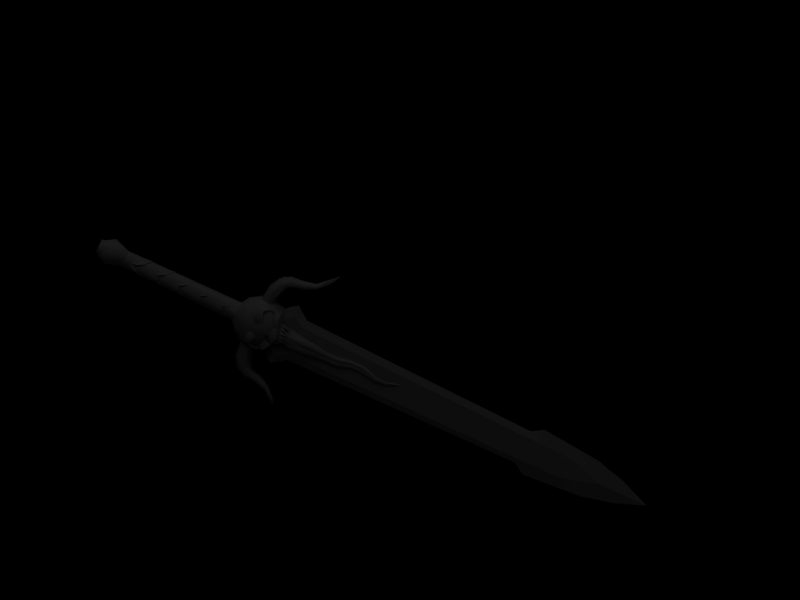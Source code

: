 # Source: skull_sword.blend  (saved by Blender 2.49.2; exported with 4.5.12 LTS)
import bpy
from mathutils import Matrix  # noqa: F401  (used for matrix-valued properties, if any)

bpy.ops.wm.read_factory_settings(use_empty=True)
scene = bpy.context.scene
scene.name = '7'

# ---- collections
col_collection_1 = bpy.data.collections.new('Collection 1'); scene.collection.children.link(col_collection_1)

# ---- materials (node trees are filled in below, after node groups)
mat_material = bpy.data.materials.new('Material')
mat_material.alpha_threshold = 0.0
mat_material.diffuse_color = (0.33, 0.33, 0.33, 1.0)
mat_material.roughness = 0.5
mat_material.specular_intensity = 1.0
mat_material.line_color = (0.0, 0.0, 0.0, 1.0)
mat_steel = bpy.data.materials.new('Steel')
mat_steel.alpha_threshold = 0.0
mat_steel.diffuse_color = (0.329, 0.3295, 0.3295, 1.0)
mat_steel.roughness = 0.5
mat_steel.specular_intensity = 1.0
mat_steel.line_color = (0.0, 0.0, 0.0, 1.0)

# ---- material node trees

# ---- world
world_world = bpy.data.worlds.new('World'); scene.world = world_world
world_world.color = (0.0, 0.0, 0.0)
world_world.use_sun_shadow = False
world_world.sun_shadow_jitter_overblur = 0.0
world_world.cycles.sampling_method = 'MANUAL'
world_world.cycles.sample_map_resolution = 256

# ---- cameras
cam_camera_001 = bpy.data.cameras.new('Camera.001')
cam_camera_001.type = 'ORTHO'
cam_camera_001.passepartout_alpha = 0.2
cam_camera_001.clip_end = 100.0
cam_camera_001.lens = 35.0
cam_camera_001.ortho_scale = 2.0
cam_camera_001.show_passepartout = False
cam_camera_001.show_safe_areas = True
cam_camera_001.dof.focus_distance = 0.0
cam_camera_001.dof.aperture_fstop = 128.0

# ---- lights
light_lamp_001 = bpy.data.lights.new('Lamp.001', 'SUN')
light_lamp_001.transmission_factor = 0.0
light_lamp_001.angle = 1.571
light_lamp_001.energy = 1.0
light_lamp_001.shadow_buffer_clip_start = 0.5
light_lamp_001.shadow_soft_size = 1.0
light_lamp_001.shadow_cascade_max_distance = 1000.0
light_lamp_001.cycles.use_multiple_importance_sampling = False

# ---- meshes
me_cube_001 = bpy.data.meshes.new('Cube.001')
me_cube_001.from_pydata([(0.04888, -3.742e-08, -0.2237), (-0.04888, -3.229e-08, -0.2237), (0.06129, -4.623e-08, 0.4009), (-0.06129, -3.669e-08, 0.4009), (0.03226, -0.006967, -0.2526), (0.03226, 0.006967, -0.2526), (-0.03226, 0.006967, -0.2526), (-0.03226, -0.006967, -0.2526), (0.04067, 0.006967, 0.4009), (0.04067, -0.006967, 0.4009), (-0.04067, -0.006967, 0.4009), (-0.04067, 0.006967, 0.4009), (0.08979, -4.623e-08, 0.4362), (0.05959, 0.006967, 0.4362), (0.05959, -0.006967, 0.4362), (-0.08979, -3.669e-08, 0.4362), (-0.05959, -0.006967, 0.4362), (-0.05959, 0.006967, 0.4362), (0.0624, -4.619e-08, 0.4666), (0.04041, 0.006967, 0.4537), (0.04041, -0.006967, 0.4537), (-0.0624, -3.62e-08, 0.4666), (-0.04041, -0.006967, 0.4537), (-0.04041, 0.006967, 0.4537), (0.06947, -3.742e-08, -0.2537), (-0.06947, -3.229e-08, -0.2537), (0.02958, -0.006388, -0.3226), (-0.02959, -0.006388, -0.3226), (0.02958, 0.006388, -0.3226), (-0.02959, 0.006388, -0.3226), (-0.05496, -3.263e-08, -0.4135), (0.05496, -3.734e-08, -0.4135), (-4.47e-08, -0.006388, -0.4283), (-4.284e-08, 0.006388, -0.4283), (-4.843e-08, -3.263e-08, -0.5652), (0.02251, -0.006967, 0.4124), (-0.02251, -0.006967, 0.4124), (0.02251, 0.006967, 0.4124), (-0.02251, 0.006967, 0.4124), (0.02876, -0.006967, 0.4537), (-0.02876, -0.006967, 0.4537), (0.02876, 0.006967, 0.4537), (-0.02876, 0.006967, 0.4537), (-3.166e-08, -0.006967, 0.2968), (-3.166e-08, 0.006967, 0.2968), (-5.402e-08, -0.03344, 0.4537), (-5.232e-08, -0.03344, 0.4124), (-1.304e-08, 0.03344, 0.4537), (-7.283e-09, 0.03344, 0.4124), (0.0408, -0.03764, 0.4867), (-0.0408, -0.03764, 0.4867), (0.0408, 0.03764, 0.4867), (-0.0408, 0.03764, 0.4867), (-5.679e-08, -0.04745, 0.4867), (-1.022e-08, 0.04745, 0.4867), (0.03755, -0.03247, 0.5438), (-5.482e-08, -0.04093, 0.5438), (-0.03755, -0.03247, 0.5438), (0.03755, 0.03247, 0.5438), (-1.197e-08, 0.04093, 0.5438), (-0.03755, 0.03247, 0.5438), (-0.06944, -3.607e-08, 0.5271), (0.06944, -4.61e-08, 0.5271), (0.01687, -0.01842, 0.5724), (-0.01687, -0.01842, 0.5724), (0.01687, 0.01842, 0.5724), (-0.01687, 0.01842, 0.5724), (-0.02877, -3.839e-08, 0.5685), (0.02877, -4.408e-08, 0.5685), (-0.01418, 0.01548, 0.878), (-0.02418, -3.885e-08, 0.878), (-0.01418, -0.01548, 0.878), (0.01418, 0.01548, 0.878), (0.02418, -4.363e-08, 0.878), (0.01418, -0.01548, 0.878), (-0.03946, -3.741e-08, 0.9189), (-0.02314, 0.02527, 0.9189), (-0.02314, -0.02527, 0.9189), (0.02314, 0.02527, 0.9189), (0.03946, -4.521e-08, 0.9189), (0.02314, -0.02527, 0.9189), (-0.01072, 0.01171, 0.951), (-0.01828, -3.932e-08, 0.951), (-0.01072, -0.01171, 0.951), (0.01072, 0.01171, 0.951), (0.01828, -4.294e-08, 0.951), (0.01072, -0.01171, 0.951), (0.06963, -4.677e-08, 0.4915), (-0.06963, -3.562e-08, 0.4915), (0.06963, 0.01714, 0.5089), (-0.06963, 0.01714, 0.5089), (0.06963, -0.01714, 0.5089), (-0.06963, -0.01714, 0.5089), (0.1199, -4.66e-08, 0.4766), (0.1321, 0.01714, 0.4889), (-0.1199, -3.545e-08, 0.4766), (-0.1321, 0.01714, 0.4889), (0.1321, -0.01714, 0.4889), (-0.1321, -0.01714, 0.4889), (0.1448, -4.627e-08, 0.502), (-0.1448, -3.625e-08, 0.502), (0.1586, 0.006855, 0.4156), (0.1527, -4.653e-08, 0.4107), (-0.1527, -3.554e-08, 0.4107), (-0.1586, 0.006855, 0.4156), (0.1586, -0.006855, 0.4156), (-0.1586, -0.006855, 0.4156), (0.1647, -4.641e-08, 0.4208), (-0.1647, -3.586e-08, 0.4208), (-0.2144, -3.551e-08, 0.374), (0.2144, -4.657e-08, 0.374)], [], [(0, 5, 8, 2), (4, 0, 2, 9), (10, 3, 1, 7), (6, 1, 3, 11), (2, 8, 13, 12), (9, 2, 12, 14), (3, 10, 16, 15), (11, 3, 15, 17), (12, 13, 19, 18), (14, 12, 18, 20), (15, 16, 22, 21), (17, 15, 21, 23), (1, 25, 7), (0, 4, 24), (0, 24, 5), (1, 6, 25), (4, 7, 27, 26), (6, 5, 28, 29), (7, 25, 30, 27), (24, 4, 26, 31), (5, 24, 31, 28), (25, 6, 29, 30), (26, 27, 32), (29, 28, 33), (27, 30, 34, 32), (31, 26, 32, 34), (28, 31, 34, 33), (30, 29, 33, 34), (16, 36, 40, 22), (35, 14, 20, 39), (13, 37, 41, 19), (38, 17, 23, 42), (43, 7, 4), (9, 43, 4), (43, 10, 7), (44, 5, 6), (11, 44, 6), (44, 8, 5), (39, 45, 46, 35), (45, 40, 36, 46), (37, 48, 47, 41), (48, 38, 42, 47), (37, 44, 48), (38, 48, 44), (35, 46, 43), (36, 43, 46), (16, 10, 43, 36), (14, 35, 43, 9), (13, 8, 44, 37), (17, 38, 44, 11), (39, 20, 18, 49), (22, 40, 50, 21), (19, 41, 51, 18), (42, 23, 21, 52), (45, 39, 49, 53), (40, 45, 53, 50), (41, 47, 54, 51), (47, 42, 52, 54), (53, 49, 55, 56), (50, 53, 56, 57), (51, 54, 59, 58), (54, 52, 60, 59), (60, 61, 67, 66), (61, 57, 64, 67), (62, 58, 65, 68), (55, 62, 68, 63), (56, 63, 64), (56, 64, 57), (55, 63, 56), (59, 66, 65), (58, 59, 65), (59, 60, 66), (66, 67, 70, 69), (67, 64, 71, 70), (68, 65, 72, 73), (63, 68, 73, 74), (64, 63, 74, 71), (65, 66, 69, 72), (69, 70, 75, 76), (70, 71, 77, 75), (73, 72, 78, 79), (74, 73, 79, 80), (71, 74, 80, 77), (72, 69, 76, 78), (76, 75, 82, 81), (75, 77, 83, 82), (79, 78, 84, 85), (80, 79, 85, 86), (77, 80, 86, 83), (78, 76, 81, 84), (82, 83, 86, 85), (81, 82, 85, 84), (18, 87, 91, 49), (18, 51, 89, 87), (49, 91, 62, 55), (51, 58, 62, 89), (21, 50, 92, 88), (50, 57, 61, 92), (21, 88, 90, 52), (52, 90, 61, 60), (87, 89, 94, 93), (90, 88, 95, 96), (91, 87, 93, 97), (88, 92, 98, 95), (62, 91, 97, 99), (89, 62, 99, 94), (92, 61, 100, 98), (61, 90, 96, 100), (93, 94, 101, 102), (96, 95, 103, 104), (97, 93, 102, 105), (95, 98, 106, 103), (99, 97, 105, 107), (94, 99, 107, 101), (98, 100, 108, 106), (100, 96, 104, 108), (102, 101, 110), (104, 103, 109), (105, 102, 110), (103, 106, 109), (107, 105, 110), (101, 107, 110), (106, 108, 109), (108, 104, 109)])
me_cube_001.polygons.foreach_set('use_smooth', [True] * 124)
_k = set([(0, 2), (0, 24), (1, 3), (1, 25), (2, 12), (3, 15), (4, 9), (4, 24), (4, 26), (5, 8), (5, 24), (5, 28), (6, 11), (6, 25), (6, 29), (7, 10), (7, 25), (7, 27), (8, 13), (9, 14), (10, 16), (11, 17), (12, 13), (12, 14), (12, 18), (13, 19), (14, 20), (15, 16), (15, 17), (15, 21), (16, 22), (17, 23), (18, 19), (18, 20), (19, 41), (20, 39), (21, 22), (21, 23), (22, 40), (23, 42), (24, 31), (25, 30), (26, 32), (27, 32), (28, 33), (29, 33), (30, 34), (31, 34), (35, 39), (35, 43), (36, 40), (36, 43), (37, 41), (37, 44), (38, 42), (38, 44), (61, 90), (61, 92), (62, 89), (62, 91), (63, 64), (63, 68), (64, 67), (65, 66), (65, 68), (66, 67), (69, 70), (69, 72), (70, 71), (71, 74), (72, 73), (73, 74), (81, 82), (81, 84), (82, 83), (83, 86), (84, 85), (85, 86), (87, 89), (87, 91), (88, 90), (88, 92)])
me_cube_001.attributes.new('sharp_edge', 'BOOLEAN', 'EDGE').data.foreach_set('value', [ (min(e.vertices), max(e.vertices)) in _k for e in me_cube_001.edges])
_uv = me_cube_001.uv_layers.new(name='UVTex')
_uv.uv.foreach_set('vector', [0.2119, 0.3305, 0.2292, 0.3025, 0.2212, 0.9358, 0.2001, 0.9357, 0.1181, 0.3025, 0.1355, 0.3304, 0.1473, 0.9357, 0.1262, 0.9358, 0.04746, 0.9358, 0.02637, 0.9357, 0.03815, 0.3304, 0.05553, 0.3025, 0.2918, 0.3025, 0.3092, 0.3304, 0.321, 0.9357, 0.2999, 0.9358, 0.2001, 0.9357, 0.2212, 0.9358, 0.2035, 0.9701, 0.1737, 0.9706, 0.1262, 0.9358, 0.1473, 0.9357, 0.1737, 0.9706, 0.1439, 0.9701, 0.02637, 0.9357, 0.04746, 0.9358, 0.02978, 0.9701, 0.0, 0.9706, 0.2999, 0.9358, 0.321, 0.9357, 0.3474, 0.9706, 0.3176, 0.9701, 0.1737, 0.9706, 0.2035, 0.9701, 0.2219, 0.9869, 0.2, 1.0, 0.1439, 0.9701, 0.1737, 0.9706, 0.1474, 1.0, 0.1255, 0.9869, 0.0, 0.9706, 0.02978, 0.9701, 0.04824, 0.9869, 0.02632, 1.0, 0.3176, 0.9701, 0.3474, 0.9706, 0.3211, 1.0, 0.2992, 0.9869, 0.03815, 0.3304, 0.01886, 0.3011, 0.05553, 0.3025, 0.1355, 0.3304, 0.1181, 0.3025, 0.1547, 0.3011, 0.2119, 0.3305, 0.1926, 0.3011, 0.2292, 0.3025, 0.3092, 0.3304, 0.2918, 0.3025, 0.3285, 0.3011, 0.1181, 0.3025, 0.05553, 0.3025, 0.05818, 0.2346, 0.1154, 0.2346, 0.2918, 0.3025, 0.2292, 0.3025, 0.2319, 0.2346, 0.2891, 0.2346, 0.05553, 0.3025, 0.01886, 0.3011, 0.03326, 0.1466, 0.05818, 0.2346, 0.1547, 0.3011, 0.1181, 0.3025, 0.1154, 0.2346, 0.1403, 0.1466, 0.2292, 0.3025, 0.1926, 0.3011, 0.207, 0.1466, 0.2319, 0.2346, 0.3285, 0.3011, 0.2918, 0.3025, 0.2891, 0.2346, 0.314, 0.1466, 0.1154, 0.2346, 0.05818, 0.2346, 0.08679, 0.1325, 0.2891, 0.2346, 0.2319, 0.2346, 0.2605, 0.1325, 0.05818, 0.2346, 0.03326, 0.1466, 0.08678, 0.0, 0.08679, 0.1325, 0.1403, 0.1466, 0.1154, 0.2346, 0.08679, 0.1325, 0.08678, 0.0, 0.2319, 0.2346, 0.207, 0.1466, 0.2605, 0.0, 0.2605, 0.1325, 0.314, 0.1466, 0.2891, 0.2346, 0.2605, 0.1325, 0.2605, 0.0, 0.02978, 0.9701, 0.06513, 0.9468, 0.05953, 0.9867, 0.04824, 0.9869, 0.1086, 0.9468, 0.1439, 0.9701, 0.1255, 0.9869, 0.1142, 0.9867, 0.2035, 0.9701, 0.2388, 0.9468, 0.2332, 0.9867, 0.2219, 0.9869, 0.2823, 0.9468, 0.3176, 0.9701, 0.2992, 0.9869, 0.2879, 0.9867, 0.08684, 0.8679, 0.05553, 0.3025, 0.1181, 0.3025, 0.1262, 0.9358, 0.08684, 0.8679, 0.1181, 0.3025, 0.08684, 0.8679, 0.04746, 0.9358, 0.05553, 0.3025, 0.2605, 0.8679, 0.2292, 0.3025, 0.2918, 0.3025, 0.2999, 0.9358, 0.2605, 0.8679, 0.2918, 0.3025, 0.2605, 0.8679, 0.2212, 0.9358, 0.2292, 0.3025, 0.6536, 0.4713, 0.581, 0.4838, 0.581, 0.411, 0.6366, 0.4009, 0.581, 0.4838, 0.5084, 0.4713, 0.5254, 0.4009, 0.581, 0.411, 0.541, 0.3253, 0.4855, 0.3152, 0.4855, 0.2424, 0.5581, 0.2549, 0.4855, 0.3152, 0.4299, 0.3253, 0.4129, 0.2549, 0.4855, 0.2424, 0.541, 0.3253, 0.4855, 0.4542, 0.4855, 0.3152, 0.4299, 0.3253, 0.4855, 0.3152, 0.4855, 0.4542, 0.6366, 0.4009, 0.581, 0.411, 0.581, 0.272, 0.5254, 0.4009, 0.581, 0.272, 0.581, 0.411, 0.02978, 0.9701, 0.04746, 0.9358, 0.08684, 0.8679, 0.06513, 0.9468, 0.1439, 0.9701, 0.1086, 0.9468, 0.08684, 0.8679, 0.1262, 0.9358, 0.2035, 0.9701, 0.2212, 0.9358, 0.2605, 0.8679, 0.2388, 0.9468, 0.3176, 0.9701, 0.2823, 0.9468, 0.2605, 0.8679, 0.2999, 0.9358, 0.6536, 0.4713, 0.6751, 0.4721, 0.7148, 0.5006, 0.6482, 0.5516, 0.4869, 0.4721, 0.5084, 0.4713, 0.5138, 0.5516, 0.4472, 0.5006, 0.5796, 0.2541, 0.5581, 0.2549, 0.5527, 0.1746, 0.6193, 0.2255, 0.4129, 0.2549, 0.3913, 0.2541, 0.3517, 0.2255, 0.4183, 0.1746, 0.581, 0.4838, 0.6536, 0.4713, 0.6482, 0.5516, 0.581, 0.5484, 0.5084, 0.4713, 0.581, 0.4838, 0.581, 0.5484, 0.5138, 0.5516, 0.5581, 0.2549, 0.4855, 0.2424, 0.4855, 0.1778, 0.5527, 0.1746, 0.4855, 0.2424, 0.4129, 0.2549, 0.4183, 0.1746, 0.4855, 0.1778, 0.581, 0.5484, 0.6482, 0.5516, 0.6393, 0.6427, 0.581, 0.6386, 0.5138, 0.5516, 0.581, 0.5484, 0.581, 0.6386, 0.5227, 0.6427, 0.5527, 0.1746, 0.4855, 0.1778, 0.4855, 0.08759, 0.5438, 0.0835, 0.4855, 0.1778, 0.4183, 0.1746, 0.4272, 0.0835, 0.4855, 0.08759, 0.4272, 0.0835, 0.3518, 0.08237, 0.4208, 0.01828, 0.457, 0.03109, 0.4473, 0.6438, 0.5227, 0.6427, 0.5526, 0.6951, 0.5164, 0.7079, 0.6192, 0.08237, 0.5438, 0.0835, 0.5139, 0.03109, 0.5501, 0.01828, 0.6393, 0.6427, 0.7147, 0.6438, 0.6457, 0.7079, 0.6094, 0.6951, 0.581, 0.6386, 0.6094, 0.6951, 0.5526, 0.6951, 0.581, 0.6386, 0.5526, 0.6951, 0.5227, 0.6427, 0.6393, 0.6427, 0.6094, 0.6951, 0.581, 0.6386, 0.4855, 0.08759, 0.457, 0.03109, 0.5139, 0.03109, 0.5438, 0.0835, 0.4855, 0.08759, 0.5139, 0.03109, 0.4855, 0.08759, 0.4272, 0.0835, 0.457, 0.03109, 0.971, 0.8147, 0.9765, 0.8517, 0.4567, 0.8331, 0.4568, 0.8046, 0.9785, 0.8517, 0.9717, 0.8888, 0.4566, 0.8918, 0.4568, 0.8629, 0.9785, 0.721, 0.9717, 0.758, 0.4566, 0.761, 0.4568, 0.7321, 0.971, 0.9455, 0.9765, 0.9825, 0.4567, 0.9639, 0.4568, 0.9353, 0.9717, 0.8888, 0.971, 0.9455, 0.4568, 0.9353, 0.4566, 0.8918, 0.9717, 0.758, 0.971, 0.8147, 0.4568, 0.8046, 0.4566, 0.761, 0.4568, 0.8046, 0.4567, 0.8331, 0.4003, 0.8435, 0.4044, 0.8083, 0.4568, 0.8629, 0.4566, 0.8918, 0.4039, 0.8869, 0.3994, 0.8517, 0.4568, 0.7321, 0.4566, 0.761, 0.4039, 0.7561, 0.3994, 0.721, 0.4568, 0.9353, 0.4567, 0.9639, 0.4003, 0.9742, 0.4044, 0.9391, 0.4566, 0.8918, 0.4568, 0.9353, 0.4044, 0.9391, 0.4039, 0.8869, 0.4566, 0.761, 0.4568, 0.8046, 0.4044, 0.8083, 0.4039, 0.7561, 0.4044, 0.8083, 0.4003, 0.8435, 0.3573, 0.8183, 0.3619, 0.7983, 0.3994, 0.8517, 0.4039, 0.8869, 0.3618, 0.8991, 0.356, 0.8787, 0.3994, 0.721, 0.4039, 0.7561, 0.3618, 0.7684, 0.356, 0.7479, 0.4044, 0.9391, 0.4003, 0.9742, 0.3573, 0.949, 0.3619, 0.9291, 0.4039, 0.8869, 0.4044, 0.9391, 0.3619, 0.9291, 0.3618, 0.8991, 0.4039, 0.7561, 0.4044, 0.8083, 0.3619, 0.7983, 0.3618, 0.7684, 0.3259, 0.8484, 0.3366, 0.8318, 0.3669, 0.8318, 0.3776, 0.8484, 0.3366, 0.865, 0.3259, 0.8484, 0.3776, 0.8484, 0.3669, 0.865, 0.7148, 0.5006, 0.7296, 0.5406, 0.7138, 0.5918, 0.6482, 0.5516, 0.6193, 0.2255, 0.5527, 0.1746, 0.6183, 0.1343, 0.6341, 0.1855, 0.6482, 0.5516, 0.7138, 0.5918, 0.7147, 0.6438, 0.6393, 0.6427, 0.5527, 0.1746, 0.5438, 0.0835, 0.6192, 0.08237, 0.6183, 0.1343, 0.4472, 0.5006, 0.5138, 0.5516, 0.4482, 0.5918, 0.4324, 0.5406, 0.5138, 0.5516, 0.5227, 0.6427, 0.4473, 0.6438, 0.4482, 0.5918, 0.3517, 0.2255, 0.3368, 0.1855, 0.3527, 0.1344, 0.4183, 0.1746, 0.4183, 0.1746, 0.3527, 0.1344, 0.3518, 0.08237, 0.4272, 0.0835, 0.9124, 0.5607, 0.878, 0.5713, 0.8793, 0.4653, 0.9185, 0.4773, 0.7143, 0.01809, 0.7487, 0.02874, 0.7547, 0.1121, 0.7156, 0.1241, 0.7789, 0.5713, 0.7445, 0.5607, 0.7385, 0.4773, 0.7776, 0.4653, 0.9079, 0.02874, 0.9423, 0.01809, 0.941, 0.1241, 0.9019, 0.1121, 0.8138, 0.5707, 0.7789, 0.5713, 0.7776, 0.4653, 0.8161, 0.4519, 0.878, 0.5713, 0.8431, 0.5707, 0.8408, 0.4519, 0.8793, 0.4653, 0.9423, 0.01809, 0.9772, 0.01871, 0.9796, 0.1375, 0.941, 0.1241, 0.6794, 0.01871, 0.7143, 0.01809, 0.7156, 0.1241, 0.6771, 0.1375, 0.9185, 0.4773, 0.8793, 0.4653, 0.9607, 0.3482, 0.9834, 0.3538, 0.7156, 0.1241, 0.7547, 0.1121, 0.8196, 0.2356, 0.797, 0.2412, 0.7776, 0.4653, 0.7385, 0.4773, 0.6735, 0.3538, 0.6962, 0.3482, 0.9019, 0.1121, 0.941, 0.1241, 0.8597, 0.2412, 0.837, 0.2356, 0.8161, 0.4519, 0.7776, 0.4653, 0.6962, 0.3482, 0.7187, 0.3401, 0.8793, 0.4653, 0.8408, 0.4519, 0.9383, 0.3401, 0.9607, 0.3482, 0.941, 0.1241, 0.9796, 0.1375, 0.8821, 0.2493, 0.8597, 0.2412, 0.6771, 0.1375, 0.7156, 0.1241, 0.797, 0.2412, 0.7745, 0.2493, 0.9834, 0.3538, 0.9607, 0.3482, 0.9806, 0.1613, 0.797, 0.2412, 0.8196, 0.2356, 0.8168, 0.4281, 0.6962, 0.3482, 0.6735, 0.3538, 0.6764, 0.1613, 0.837, 0.2356, 0.8597, 0.2412, 0.8398, 0.4281, 0.7187, 0.3401, 0.6962, 0.3482, 0.6764, 0.1613, 0.9607, 0.3482, 0.9383, 0.3401, 0.9806, 0.1613, 0.8597, 0.2412, 0.8821, 0.2493, 0.8398, 0.4281, 0.7745, 0.2493, 0.797, 0.2412, 0.8168, 0.4281])
me_cube_001.materials.append(mat_material)
me_cube_001.use_remesh_preserve_volume = False
me_cube_001.use_remesh_preserve_attributes = False
me_cube_001.use_mirror_vertex_groups = False
me_cube_001.update()
me_cube = bpy.data.meshes.new('Cube')
me_cube.from_pydata([(-0.002318, 0.006914, -0.212), (-0.006813, 0.002419, -0.224), (0.007303, -0.0063, -0.2127), (0.0001008, -0.008064, -0.2316), (0.005862, -0.00504, -0.2253), (0.007303, 0.0063, -0.2127), (0.0001008, 0.01089, -0.2049), (0.0001009, 0.008064, -0.2316), (0.005862, 0.00504, -0.2253), (-0.007101, 0.0063, -0.2127), (-0.005661, -0.00504, -0.2253), (-0.007101, -0.0063, -0.2127), (-0.008541, -0.003024, -0.219), (0.006401, -0.007202, -0.2247), (-0.004939, 0.005761, -0.2373), (-0.004939, -0.005761, -0.2373), (0.005141, 0.005761, -0.2373), (0.008165, -1.077e-08, -0.2436), (0.006401, 0.007202, -0.2247), (-0.002318, -0.006914, -0.236), (-0.006813, -0.002419, -0.224), (0.008743, 0.003024, -0.219), (0.007015, 0.002419, -0.224), (-0.008541, 0.003024, -0.219), (0.0001008, -0.01089, -0.2049), (-0.005661, 0.00504, -0.2253), (0.007015, -0.002419, -0.224), (0.008743, -0.003024, -0.219), (0.008743, -0.003024, -0.243), (0.007015, -0.002419, -0.248), (-0.005661, 0.00504, -0.2493), (0.0001009, -0.01089, -0.2289), (-0.008541, 0.003024, -0.243), (0.007015, 0.002419, -0.248), (0.008743, 0.003024, -0.243), (-0.006813, -0.002419, -0.248), (0.00252, -0.006914, -0.26), (-0.002923, 0.008642, -0.255), (-0.002318, 0.006914, -0.26), (-0.002923, -0.008642, -0.255), (-0.002318, -0.006914, -0.26), (0.01099, -7.929e-09, -0.2409), (0.006401, 0.007202, -0.2487), (0.005141, 0.005761, -0.2613), (-0.006199, 0.007202, -0.2487), (-0.01079, -8.822e-09, -0.2409), (-0.004939, -0.005761, -0.2613), (-0.004939, 0.005761, -0.2613), (-0.006199, -0.007202, -0.2487), (0.005141, -0.005762, -0.2613), (0.006401, -0.007202, -0.2487), (0.00252, 0.006914, -0.26), (0.003125, 0.008642, -0.255), (0.003125, -0.008642, -0.255), (-0.008541, -0.003024, -0.243), (-0.007101, -0.0063, -0.2367), (-0.005661, -0.00504, -0.2493), (-0.007101, 0.0063, -0.2367), (0.005862, 0.00504, -0.2493), (0.0001009, 0.008064, -0.2556), (0.0001008, 0.01089, -0.2289), (0.007303, 0.0063, -0.2367), (0.005862, -0.00504, -0.2493), (0.0001009, -0.008064, -0.2556), (0.007303, -0.0063, -0.2367), (-0.006813, 0.002419, -0.248), (-0.002318, 0.006914, -0.236), (0.003125, -0.008642, -0.231), (0.00252, -0.006914, -0.236), (0.003125, 0.008642, -0.231), (0.00252, 0.006914, -0.236), (-0.01079, -7.817e-09, -0.2169), (-0.006199, -0.007202, -0.2247), (-0.007963, -6.548e-09, -0.2436), (0.01099, -3.441e-09, -0.2169), (0.005141, -0.005762, -0.2373), (-0.006199, 0.007202, -0.2247), (-0.002923, -0.008642, -0.231), (-0.002923, 0.008642, -0.231), (0.005862, -0.00504, -0.1533), (-0.005661, 0.00504, -0.1533), (0.007015, -0.002419, -0.1521), (-0.006813, -0.002419, -0.1521), (-0.006813, 0.002419, -0.1521), (0.007015, 0.002419, -0.1521), (-0.002923, 0.008642, -0.159), (-0.002923, -0.008642, -0.159), (-0.002318, -0.006914, -0.164), (-0.006199, 0.007202, -0.1527), (-0.004939, 0.005761, -0.1653), (0.006401, 0.007202, -0.1527), (0.005141, -0.005761, -0.1653), (0.008165, -8.268e-09, -0.1716), (0.005141, 0.005761, -0.1653), (0.01099, 1.27e-09, -0.1449), (0.006401, -0.007202, -0.1527), (-0.004939, -0.005761, -0.1653), (-0.007963, -1.402e-09, -0.1716), (-0.006199, -0.007202, -0.1527), (-0.01079, -2.67e-09, -0.1449), (0.00252, 0.006914, -0.164), (0.003125, 0.008642, -0.159), (0.00252, -0.006914, -0.164), (0.003125, -0.008642, -0.159), (-0.002318, 0.006914, -0.164), (0.005862, 0.00504, -0.1533), (-0.005661, -0.00504, -0.1533), (-0.006813, 0.002419, -0.176), (0.007303, -0.0063, -0.1647), (0.0001008, -0.008064, -0.1836), (0.005862, -0.00504, -0.1773), (0.007303, 0.0063, -0.1647), (0.0001008, 0.01089, -0.1569), (0.0001008, 0.008064, -0.1836), (0.005862, 0.00504, -0.1773), (-0.007101, 0.0063, -0.1647), (-0.005661, -0.00504, -0.1773), (-0.007101, -0.0063, -0.1647), (-0.008541, -0.003024, -0.171), (0.006401, -0.007202, -0.1767), (-0.004939, 0.005761, -0.1893), (-0.004939, -0.005761, -0.1893), (0.005141, 0.005761, -0.1893), (0.008165, -7.704e-09, -0.1956), (0.006401, 0.007202, -0.1767), (-0.002318, -0.006914, -0.188), (-0.006813, -0.002419, -0.176), (0.008743, 0.003024, -0.171), (0.007015, 0.002419, -0.176), (-0.008541, 0.003024, -0.171), (0.0001008, -0.01089, -0.1569), (-0.005661, 0.00504, -0.1773), (0.007015, -0.002419, -0.176), (0.008743, -0.003024, -0.171), (0.008743, -0.003024, -0.195), (0.007015, -0.002419, -0.2), (-0.005661, 0.00504, -0.2013), (0.0001008, -0.01089, -0.1809), (-0.008541, 0.003024, -0.195), (0.007015, 0.002419, -0.2), (0.008743, 0.003024, -0.195), (-0.006813, -0.002419, -0.2), (0.00252, -0.006914, -0.212), (-0.002923, 0.008642, -0.207), (-0.002923, -0.008642, -0.207), (-0.002318, -0.006914, -0.212), (0.01099, -4.861e-09, -0.1929), (0.006401, 0.007202, -0.2007), (0.008165, -9.347e-09, -0.2196), (0.005141, 0.005761, -0.2133), (-0.006199, 0.007202, -0.2007), (-0.01079, -5.319e-09, -0.1929), (-0.004939, -0.005761, -0.2133), (-0.007963, -1.609e-09, -0.2196), (-0.004939, 0.005761, -0.2133), (-0.006199, -0.007202, -0.2007), (0.005141, -0.005761, -0.2133), (0.006401, -0.007202, -0.2007), (0.00252, 0.006914, -0.212), (0.003125, 0.008642, -0.207), (0.003125, -0.008642, -0.207), (-0.008541, -0.003024, -0.195), (-0.007101, -0.0063, -0.1887), (-0.005661, -0.00504, -0.2013), (-0.007101, 0.0063, -0.1887), (0.005862, 0.00504, -0.2013), (0.0001009, 0.008064, -0.2076), (0.0001008, 0.01089, -0.1809), (0.007303, 0.0063, -0.1887), (0.005862, -0.00504, -0.2013), (0.0001008, -0.008064, -0.2076), (0.007303, -0.0063, -0.1887), (-0.006813, 0.002419, -0.2), (-0.002318, 0.006914, -0.188), (0.003125, -0.008642, -0.183), (0.00252, -0.006914, -0.188), (0.003125, 0.008642, -0.183), (0.00252, 0.006914, -0.188), (-0.01079, -4.313e-09, -0.1689), (-0.006199, -0.007202, -0.1767), (-0.007963, -3.045e-09, -0.1956), (0.01099, -3.73e-10, -0.1689), (0.005141, -0.005761, -0.1893), (-0.006199, 0.007202, -0.1767), (-0.002923, -0.008642, -0.183), (-0.002923, 0.008642, -0.183), (0.008089, -1.232e-08, -0.2676), (-0.004181, 0.005997, -0.2676), (0.009877, -1.844e-05, -0.1441), (0.02054, -3.208e-05, -0.139), (-0.02052, -3.208e-05, -0.139), (-0.009769, -1.844e-05, -0.1441), (-0.008195, -0.01612, -0.1254), (0.0082, -0.01612, -0.1254), (-0.004849, -0.008997, -0.1441), (-0.01019, -0.01256, -0.139), (0.01034, -0.01256, -0.139), (0.004976, -0.008997, -0.1441), (0.01071, -0.01675, -0.1172), (0.007269, -0.01283, -0.1093), (0.02024, -0.01525, -0.1208), (0.02299, -0.01157, -0.1154), (0.02306, -0.0109, -0.1095), (0.01455, -0.01392, -0.1081), (0.009395, -0.01454, -0.0992), (0.02522, -0.003206, -0.1029), (0.01729, -0.01627, -0.1036), (0.01244, -0.01342, -0.1165), (0.007907, -0.01243, -0.1116), (0.01696, -0.01109, -0.1178), (0.01893, -0.01049, -0.1152), (0.0189, -0.01056, -0.113), (0.01482, -0.01206, -0.1107), (0.008189, -0.01782, -0.1245), (0.02096, -0.01328, -0.1268), (0.02667, -0.00768, -0.1204), (-6.035e-06, -0.0157, -0.119), (-3.832e-06, -0.01878, -0.1113), (0.004106, -0.01522, -0.105), (0.008999, -0.01543, -0.09992), (0.005934, -0.01402, -0.1099), (-0.005951, -0.01402, -0.1099), (-0.004121, -0.01522, -0.105), (-0.02097, -0.01328, -0.1268), (-0.008206, -0.01782, -0.1245), (-0.01484, -0.01206, -0.1107), (-0.01892, -0.01056, -0.113), (-0.01894, -0.01049, -0.1152), (-0.01698, -0.01109, -0.1178), (-0.007924, -0.01243, -0.1116), (-0.01245, -0.01342, -0.1165), (-0.01456, -0.01392, -0.1081), (-0.02307, -0.0109, -0.1095), (-0.02301, -0.01157, -0.1154), (-0.02026, -0.01525, -0.1208), (-0.007284, -0.01283, -0.1093), (-0.01072, -0.01675, -0.1172), (-0.04627, 0.003505, -0.1109), (-0.04967, 0.007059, -0.1154), (-0.05307, 0.003505, -0.1199), (-0.05307, -0.003604, -0.1199), (-0.04967, -0.007158, -0.1154), (-0.04627, -0.003604, -0.1109), (-0.08518, -4.926e-05, -0.06626), (-0.07157, 0.001724, -0.07362), (-0.07236, 0.0008372, -0.07488), (-0.07236, -0.0009357, -0.07488), (-0.07078, -0.0009357, -0.07236), (-0.06051, 0.001673, -0.08178), (-0.06291, 0.003395, -0.08312), (-0.06531, 0.001673, -0.08445), (-0.06531, -0.001771, -0.08445), (-0.06291, -0.003494, -0.08312), (-0.06051, -0.001771, -0.08178), (-0.05457, 0.002356, -0.09267), (-0.05821, 0.004761, -0.09366), (-0.06186, 0.002356, -0.09464), (-0.06186, -0.002454, -0.09464), (-0.05821, -0.004859, -0.09366), (-0.05457, -0.002454, -0.09267), (-0.0513, 0.003083, -0.1056), (-0.05566, 0.006215, -0.108), (-0.06002, 0.003083, -0.1105), (-0.06002, -0.003182, -0.1105), (-0.05566, -0.006314, -0.108), (-0.0513, -0.003182, -0.1056), (-0.02748, 0.003783, -0.1138), (-0.02667, -0.007658, -0.1204), (-0.02748, -0.003881, -0.1138), (-0.03869, 0.003644, -0.1134), (-0.0403, 0.007337, -0.1195), (-0.04192, 0.003644, -0.1257), (-0.04192, -0.003742, -0.1257), (-0.0403, -0.007435, -0.1195), (-0.03869, -0.003742, -0.1134), (0.03868, 0.003738, -0.1134), (0.0403, 0.007431, -0.1195), (0.04192, 0.003738, -0.1257), (0.04192, -0.003648, -0.1257), (0.0403, -0.007341, -0.1195), (0.03868, -0.003648, -0.1134), (0.02748, 0.003877, -0.1138), (0.02667, 0.007654, -0.1204), (0.02748, -0.003787, -0.1138), (0.0513, 0.003177, -0.1056), (0.05566, 0.00631, -0.108), (0.06002, 0.003177, -0.1105), (0.06002, -0.003087, -0.1105), (0.05566, -0.006219, -0.108), (0.0513, -0.003087, -0.1056), (0.05457, 0.00245, -0.09267), (0.05821, 0.004855, -0.09366), (0.06185, 0.00245, -0.09464), (0.06185, -0.00236, -0.09464), (0.05821, -0.004765, -0.09366), (0.05457, -0.00236, -0.09267), (0.0605, 0.001767, -0.08178), (0.0629, 0.003489, -0.08312), (0.0653, 0.001767, -0.08445), (0.0653, -0.001677, -0.08445), (0.0629, -0.003399, -0.08312), (0.0605, -0.001677, -0.08178), (0.07078, 0.0009316, -0.07236), (0.07235, 0.0009316, -0.07488), (0.07156, -0.001728, -0.07362), (0.07078, -0.0008413, -0.07236), (0.08518, 4.517e-05, -0.06626), (0.04627, 0.003599, -0.1109), (0.04967, 0.007154, -0.1154), (0.05306, 0.003599, -0.1199), (0.05306, -0.003509, -0.1199), (0.04967, -0.007063, -0.1154), (0.04627, -0.003509, -0.1109), (-0.02667, 0.007676, -0.1204), (-4.829e-06, -0.01671, -0.1047), (-0.009, -0.01543, -0.09992), (-5.531e-06, -0.01767, -0.09713), (-0.01729, -0.01627, -0.1036), (-0.02522, -0.003206, -0.1029), (0.01377, -0.007132, -0.09799), (0.01218, -0.01018, -0.09791), (0.008654, -0.01289, -0.09746), (0.00452, -0.01458, -0.09585), (-0.004522, -0.01458, -0.09585), (-3.932e-06, -0.01487, -0.09436), (-0.008655, -0.01289, -0.09746), (-0.01146, -0.01018, -0.09791), (-0.01377, -0.007132, -0.09799), (-0.01625, -0.002644, -0.09803), (0.01619, -0.002644, -0.09803), (-0.001792, -0.01421, -0.08658), (-0.005253, -0.01342, -0.08782), (-0.008028, -0.01166, -0.08865), (0.001824, -0.01421, -0.08658), (0.005287, -0.01342, -0.08782), (0.008349, -0.01166, -0.08865), (0.0104, -0.009356, -0.08886), (-0.01008, -0.009356, -0.08886), (-7.165e-07, -0.007172, -0.0972), (-0.0003722, -0.0109, -0.07941), (0.00588, -0.00942, -0.09855), (0.005257, -0.01343, -0.07866), (-0.006001, -0.01343, -0.08016), (-0.005882, -0.00942, -0.09855), (0.008401, -0.001231, -0.09421), (0.007669, -0.007795, -0.08047), (-0.008414, -0.007795, -0.08262), (-0.0001813, -0.009746, -0.06293), (0.005147, -0.01227, -0.06367), (-0.005509, -0.01227, -0.0622), (0.00743, -0.006324, -0.06384), (-0.007793, -0.006324, -0.06174), (0.006163, -0.006193, -0.05003), (0.002113, -0.004376, -0.0495), (-0.001937, -0.006193, -0.04897), (0.007898, -0.001229, -0.05026), (-0.003672, -0.001229, -0.04875), (0.005273, -0.006193, -0.03021), (0.001349, -0.004376, -0.03153), (-0.002575, -0.006193, -0.03284), (0.006955, -0.001229, -0.02965), (-0.004256, -0.001229, -0.03341), (0.0002443, -0.005304, -0.01624), (-0.002815, -0.00392, -0.01687), (-0.005875, -0.005304, -0.01749), (0.001556, -0.001229, -0.01597), (-0.007187, -0.001229, -0.01776), (-0.003006, -0.00392, -0.005178), (3.852e-05, -0.005304, -0.005902), (-0.006051, -0.005304, -0.004454), (0.001343, -0.001229, -0.006213), (-0.007356, -0.001229, -0.004144), (0.001153, -0.00347, 0.01132), (0.003304, -0.004429, 0.01136), (-0.0009973, -0.004429, 0.01128), (0.004225, -0.001229, 0.01138), (-0.001919, -0.001229, 0.01126), (0.0003894, -0.003222, 0.02255), (0.001876, -0.003946, 0.02333), (-0.001097, -0.003946, 0.02177), (0.002513, -0.001229, 0.02367), (-0.001734, -0.001229, 0.02143), (-0.003621, -0.004126, 0.03194), (-0.004458, -0.004533, 0.0315), (-0.002425, -0.001229, 0.03257), (-0.004816, -0.001229, 0.03131), (-0.004422, -0.001229, 0.04249), (0.01216, 0.00263, 0.216), (0.01216, -0.002635, 0.216), (-0.006333, 0.001226, 0.2196), (-0.006333, 0.00263, 0.2196), (-0.006333, -0.002635, 0.2196), (-0.006333, -0.001231, 0.2196), (0.02452, -2.227e-06, 0.2229), (0.007983, 0.00263, 0.2359), (0.007983, -0.002635, 0.2359), (0.02081, -2.224e-06, 0.2503), (-0.009111, 0.001227, -0.09803), (0.009075, 0.001227, -0.09803), (0.009075, 0.002631, -0.09803), (0.009075, -0.002644, -0.09803), (0.009075, -0.00123, -0.09803), (-0.009111, -0.00123, -0.09803), (-0.009111, -0.002644, -0.09803), (0.01619, 0.002631, -0.09803), (-0.01622, 0.002631, -0.09803), (-0.009111, 0.002631, -0.09803), (0.009075, 0.002631, -0.084), (0.01883, 0.002631, -0.084), (0.02817, -1.898e-06, -0.084), (0.01883, -0.002634, -0.084), (-0.01886, 0.002631, -0.084), (-0.02821, -1.892e-06, -0.084), (-0.01886, -0.002634, -0.084), (0.009075, -0.002634, -0.084), (0.009075, -0.00123, -0.084), (-0.009111, -0.00123, -0.084), (-0.009111, -0.002634, -0.084), (-0.009111, 0.002631, -0.084), (-0.009111, 0.001227, -0.084), (0.009075, 0.001227, -0.084), (0.02419, 0.002631, -0.09102), (0.009322, 0.002631, -0.09102), (0.02419, -0.002634, -0.09102), (0.0362, -1.898e-06, -0.09102), (-0.02423, 0.002631, -0.09102), (-0.03623, -1.895e-06, -0.09102), (-0.02423, -0.002634, -0.09102), (0.009322, -0.002634, -0.09102), (0.009322, -0.00123, -0.09102), (-0.009359, -0.002634, -0.09102), (-0.009359, -0.00123, -0.09102), (-0.009359, 0.002631, -0.09102), (0.009322, 0.001227, -0.09102), (-0.009359, 0.001227, -0.09102), (-0.004071, 0.002631, 0.2286), (-0.004071, 0.001227, 0.2286), (-0.004072, -0.00123, 0.2286), (-0.004072, -0.002634, 0.2286), (-0.02081, -1.842e-06, 0.2503), (0.004036, 0.001227, 0.2286), (0.004036, 0.002631, 0.2286), (0.004036, -0.002634, 0.2286), (0.004036, -0.00123, 0.2286), (-0.007985, 0.002631, 0.2359), (-0.007985, -0.002634, 0.2359), (-0.02452, -1.843e-06, 0.2229), (0.006332, 0.001227, 0.2196), (0.006332, 0.002631, 0.2196), (0.006332, -0.002634, 0.2196), (0.006332, -0.00123, 0.2196), (-0.01216, 0.002631, 0.216), (-0.01216, -0.002634, 0.216), (-2.302e-05, -1.839e-06, 0.3103), (0.01386, -1.848e-06, 0.2776), (-0.0139, -1.839e-06, 0.2776), (-0.02768, -1.846e-06, 0.1849), (0.02763, -1.867e-06, 0.1849), (-2.3e-05, 0.002631, 0.2557), (-2.3e-05, -0.002634, 0.2557), (-2.058e-05, -0.002634, 0.2375), (-2.058e-05, -0.00123, 0.2375), (-2.058e-05, 0.002631, 0.2375), (-2.058e-05, 0.001227, 0.2375), (0.01636, 0.002631, -0.07698), (0.01292, 0.002631, 0.1849), (0.01292, -0.002634, 0.1849), (0.01933, -1.873e-06, 0.1731), (0.01636, -0.002634, -0.07698), (0.02448, -1.898e-06, -0.07698), (-0.01296, 0.002631, 0.1849), (-0.01639, 0.002631, -0.07698), (-0.02451, -1.891e-06, -0.07698), (-0.01639, -0.002634, -0.07698), (-0.01938, -1.844e-06, 0.1731), (-0.01296, -0.002634, 0.1849), (0.008827, -0.002634, -0.07698), (0.008827, 0.002631, -0.07698), (-0.008864, -0.002634, -0.07698), (-0.008864, 0.002631, -0.07698), (0.008827, 0.001227, -0.07698), (-0.008864, 0.001227, -0.07698), (-0.008864, -0.00123, -0.07698), (0.008827, -0.00123, -0.07698), (0.00442, 0.001224, 0.04249), (0.004815, 0.001224, 0.03131), (0.002424, 0.001224, 0.03257), (0.003619, 0.004122, 0.03194), (0.001733, 0.001224, 0.02143), (-0.002514, 0.001224, 0.02367), (0.001095, 0.003942, 0.02177), (-0.001877, 0.003942, 0.02333), (-0.0003909, 0.003218, 0.02255), (0.001918, 0.001224, 0.01126), (-0.004227, 0.001224, 0.01138), (0.0009958, 0.004425, 0.01128), (-0.003305, 0.004425, 0.01136), (-0.001155, 0.003466, 0.01132), (0.007355, 0.001224, -0.004144), (-0.001345, 0.001224, -0.006213), (0.00605, 0.0053, -0.004454), (-4.002e-05, 0.0053, -0.005902), (0.003005, 0.003915, -0.005178), (0.007185, 0.001224, -0.01776), (-0.001557, 0.001224, -0.01597), (0.005874, 0.0053, -0.01749), (0.002814, 0.003915, -0.01687), (-0.0002458, 0.0053, -0.01624), (0.004255, 0.001224, -0.03341), (-0.006956, 0.001224, -0.02965), (0.002573, 0.006189, -0.03284), (-0.001351, 0.004372, -0.03153), (-0.005274, 0.006189, -0.03021), (0.003671, 0.001224, -0.04875), (-0.0079, 0.001224, -0.05026), (0.001935, 0.006189, -0.04897), (-0.002114, 0.004372, -0.0495), (-0.006164, 0.006189, -0.05003), (0.007791, 0.006319, -0.06174), (-0.007432, 0.006319, -0.06384), (0.005508, 0.01227, -0.0622), (-0.005148, 0.01227, -0.06367), (0.0001799, 0.009742, -0.06293), (0.008401, 0.001227, -0.09421), (0.008412, 0.007791, -0.08262), (-0.007671, 0.007791, -0.08047), (0.006, 0.01342, -0.08016), (-0.005258, 0.01342, -0.07866), (-0.005882, 0.009416, -0.09855), (0.0003708, 0.0109, -0.07941), (-0.008402, -0.001231, -0.09421), (0.0252, -2.198e-06, -0.1029), (-0.02529, -2.229e-06, -0.1029), (-0.008402, 0.001227, -0.09421), (0.00588, 0.009416, -0.09855), (-7.525e-07, 0.007167, -0.0972), (0.01007, 0.009352, -0.08886), (-0.0104, 0.009352, -0.08886), (-0.008351, 0.01165, -0.08865), (-0.005289, 0.01341, -0.08782), (-0.001826, 0.01421, -0.08658), (0.008026, 0.01165, -0.08865), (0.005252, 0.01341, -0.08782), (0.001791, 0.01421, -0.08658), (0.01377, 0.007128, -0.09799), (0.01146, 0.01017, -0.09791), (0.008654, 0.01288, -0.09746), (2.461e-06, 0.01487, -0.09436), (0.00452, 0.01457, -0.09585), (-0.004521, 0.01457, -0.09585), (-0.008655, 0.01288, -0.09746), (-0.01218, 0.01017, -0.09791), (-0.01377, 0.007128, -0.09799), (0.02522, 0.003202, -0.1029), (0.01729, 0.01627, -0.1036), (4.061e-06, 0.01767, -0.09713), (0.008999, 0.01543, -0.09992), (3.361e-06, 0.01671, -0.1047), (-0.0267, -0.003881, -0.1271), (0.0267, -0.003787, -0.1271), (0.01072, 0.01674, -0.1172), (0.007283, 0.01282, -0.1093), (0.02026, 0.01525, -0.1208), (0.02301, 0.01156, -0.1154), (0.02307, 0.0109, -0.1095), (0.01456, 0.01392, -0.1081), (0.01245, 0.01341, -0.1165), (0.007922, 0.01243, -0.1116), (0.01698, 0.01109, -0.1178), (0.01894, 0.01049, -0.1152), (0.01892, 0.01055, -0.113), (0.01483, 0.01205, -0.1107), (0.008205, 0.01782, -0.1245), (0.02097, 0.01328, -0.1268), (0.00412, 0.01521, -0.105), (0.005949, 0.01402, -0.1099), (-0.005935, 0.01402, -0.1099), (-0.004107, 0.01521, -0.105), (2.366e-06, 0.01877, -0.1113), (4.571e-06, 0.01569, -0.119), (-0.02096, 0.01328, -0.1268), (-0.008191, 0.01782, -0.1245), (-0.01482, 0.01205, -0.1107), (-0.0189, 0.01055, -0.113), (-0.01893, 0.01049, -0.1152), (-0.01696, 0.01109, -0.1178), (-0.007908, 0.01243, -0.1116), (-0.01244, 0.01341, -0.1165), (-0.01729, 0.01627, -0.1036), (-0.02522, 0.003202, -0.1029), (-0.009396, 0.01454, -0.0992), (-0.01455, 0.01392, -0.1081), (-0.02306, 0.0109, -0.1095), (-0.02299, 0.01156, -0.1154), (-0.02024, 0.01525, -0.1208), (-0.007271, 0.01282, -0.1093), (-0.01071, 0.01674, -0.1172), (-0.004977, 0.008997, -0.1441), (-0.01034, 0.01255, -0.139), (0.01019, 0.01255, -0.139), (0.004848, 0.008997, -0.1441), (-0.008202, 0.01612, -0.1254), (-0.02097, 0.01214, -0.1275), (0.02096, 0.01214, -0.1275), (0.008194, 0.01612, -0.1254), (0.02669, 0.003877, -0.1271), (-0.02671, 0.003783, -0.1271), (-0.008226, -2.883e-05, -0.2676), (-0.004063, -0.006035, -0.2676), (0.00417, -0.006035, -0.2676), (0.004063, 0.006027, -0.2676), (-0.007157, -0.01062, -0.2841), (-0.01449, -4.13e-05, -0.2841), (0.01451, -4.129e-05, -0.2841), (0.007342, -0.01062, -0.2841), (0.007154, 0.01062, -0.2841), (-0.007346, 0.01062, -0.2841), (-0.004294, -0.006377, -0.2914), (-0.008693, -2.976e-05, -0.2914), (0.008707, -2.975e-05, -0.2914), (0.004406, -0.006377, -0.2914), (0.004293, 0.006369, -0.2914), (-0.004407, 0.006369, -0.2914), (-0.004294, -0.006377, -0.2969), (-0.008693, -2.976e-05, -0.2969), (0.008707, -2.975e-05, -0.2969), (0.004406, -0.006377, -0.2969), (0.004293, 0.006369, -0.2969), (-0.004407, 0.006369, -0.2969)], [], [(169, 171, 137, 170), (167, 166, 136, 164), (164, 136, 172, 138), (163, 162, 161, 141), (162, 163, 170, 137), (141, 151, 155, 163), (169, 157, 146, 135), (166, 165, 147, 159), (0, 6, 9, 154), (149, 5, 6, 158), (148, 156, 2, 27), (152, 153, 12, 11), (157, 156, 148, 146), (147, 149, 158, 159), (156, 157, 160, 142), (2, 4, 26, 27), (6, 7, 25, 9), (6, 0, 158), (166, 0, 143), (158, 0, 166), (166, 159, 158), (145, 24, 142), (170, 144, 145), (170, 145, 142), (170, 142, 160), (148, 22, 21), (148, 26, 22), (148, 27, 26), (26, 74, 22), (153, 23, 1), (153, 1, 20), (153, 20, 12), (1, 71, 20), (14, 76, 78, 66), (72, 15, 19, 77), (76, 14, 73, 71), (71, 73, 15, 72), (13, 75, 17, 74), (9, 25, 1, 23), (4, 13, 74, 26), (22, 74, 18, 8), (7, 8, 18, 69), (20, 71, 72, 10), (3, 10, 72, 77), (153, 154, 9, 23), (149, 148, 21, 5), (142, 24, 2, 156), (152, 11, 24, 145), (155, 152, 145, 144), (143, 0, 154, 150), (150, 154, 153, 151), (151, 153, 152, 155), (149, 147, 146, 148), (16, 18, 74, 17), (56, 55, 54, 35), (15, 55, 31, 19), (68, 31, 64, 75), (16, 17, 34, 61), (73, 14, 57, 32), (63, 56, 48, 39), (35, 45, 48, 56), (30, 44, 45, 65), (30, 59, 37, 44), (59, 58, 42, 52), (33, 41, 42, 58), (62, 50, 41, 29), (62, 63, 53, 50), (61, 58, 59, 60), (57, 30, 65, 32), (58, 61, 34, 33), (49, 50, 53, 36), (42, 43, 51, 52), (50, 49, 186, 41), (41, 186, 43, 42), (45, 607, 46, 48), (44, 47, 607, 45), (48, 46, 40, 39), (47, 44, 37, 38), (65, 45, 35), (73, 35, 54), (73, 65, 35), (73, 32, 65), (29, 41, 33), (17, 28, 29), (17, 29, 33), (17, 33, 34), (3, 68, 67), (3, 19, 68), (3, 77, 19), (19, 31, 68), (7, 69, 70), (7, 70, 66), (7, 66, 78), (70, 60, 66), (60, 59, 30, 57), (31, 63, 62, 64), (55, 56, 63, 31), (64, 62, 29, 28), (75, 13, 67, 68), (18, 16, 70, 69), (15, 73, 54, 55), (17, 75, 64, 28), (16, 61, 60, 70), (66, 60, 57, 14), (4, 3, 67, 13), (25, 76, 71, 1), (25, 7, 78, 76), (11, 10, 3, 24), (10, 11, 12, 20), (8, 5, 21, 22), (5, 8, 7, 6), (4, 2, 24, 3), (80, 88, 99, 83), (82, 99, 98, 106), (79, 95, 94, 81), (84, 94, 90, 105), (104, 112, 115, 89), (93, 111, 112, 100), (92, 91, 108, 133), (96, 97, 118, 117), (95, 91, 92, 94), (90, 93, 100, 101), (91, 95, 103, 102), (108, 110, 132, 133), (112, 113, 131, 115), (100, 112, 104), (87, 130, 102), (92, 128, 127), (92, 132, 128), (92, 133, 132), (132, 181, 128), (97, 129, 107), (97, 107, 126), (97, 126, 118), (107, 178, 126), (120, 183, 185, 173), (179, 121, 125, 184), (183, 120, 180, 178), (178, 180, 121, 179), (119, 182, 123, 181), (115, 131, 107, 129), (110, 119, 181, 132), (128, 181, 124, 114), (113, 114, 124, 176), (126, 178, 179, 116), (109, 116, 179, 184), (97, 89, 115, 129), (93, 92, 127, 111), (102, 130, 108, 91), (96, 117, 130, 87), (98, 96, 87, 86), (89, 88, 85, 104), (88, 89, 97, 99), (99, 97, 96, 98), (93, 90, 94, 92), (122, 124, 181, 123), (121, 162, 137, 125), (175, 137, 171, 182), (122, 123, 140, 168), (180, 120, 164, 138), (170, 163, 155, 144), (136, 150, 151, 172), (136, 166, 143, 150), (139, 146, 147, 165), (169, 170, 160, 157), (168, 165, 166, 167), (165, 168, 140, 139), (172, 151, 141), (180, 141, 161), (180, 172, 141), (180, 138, 172), (135, 146, 139), (123, 134, 135), (123, 135, 139), (123, 139, 140), (109, 175, 174), (109, 125, 175), (109, 184, 125), (125, 137, 175), (113, 176, 177), (113, 177, 173), (113, 173, 185), (177, 167, 173), (171, 169, 135, 134), (182, 119, 174, 175), (124, 122, 177, 176), (121, 180, 161, 162), (123, 182, 171, 134), (122, 168, 167, 177), (173, 167, 164, 120), (110, 109, 174, 119), (131, 183, 178, 107), (131, 113, 185, 183), (117, 116, 109, 130), (116, 117, 118, 126), (114, 111, 127, 128), (111, 114, 113, 112), (110, 108, 130, 109), (37, 59, 38), (51, 59, 52), (38, 59, 51), (36, 63, 40), (39, 40, 63), (36, 53, 63), (38, 51, 43, 47), (36, 40, 46, 49), (46, 607, 608), (186, 49, 609), (43, 186, 610), (607, 47, 187), (47, 43, 610, 187), (49, 46, 608, 609), (196, 193, 192, 195), (195, 223, 558, 190), (195, 192, 223), (196, 214, 193), (196, 189, 559, 214), (194, 195, 190, 191), (197, 196, 195, 194), (188, 189, 196, 197), (207, 198, 200, 209), (201, 210, 209, 200), (202, 211, 210, 201), (203, 212, 211, 202), (200, 198, 213, 214), (201, 200, 214, 215), (201, 215, 205, 202), (199, 208, 212, 203), (199, 203, 206, 204), (209, 210, 211, 212), (207, 209, 212, 208), (199, 204, 219, 218), (198, 207, 208, 220), (199, 218, 220, 208), (216, 220, 218, 217), (198, 220, 216, 213), (236, 224, 216, 221), (216, 217, 222, 221), (235, 229, 221, 222), (236, 221, 229, 230), (235, 222, 315), (230, 229, 225, 228), (228, 225, 226, 227), (235, 315, 317, 231), (235, 231, 225, 229), (233, 232, 318, 267), (233, 267, 223, 234), (234, 223, 224, 236), (231, 232, 226, 225), (232, 233, 227, 226), (233, 234, 228, 227), (230, 228, 234, 236), (237, 260, 265, 242), (269, 237, 242, 274), (238, 261, 260, 237), (270, 238, 237, 269), (239, 262, 261, 238), (271, 239, 238, 270), (240, 263, 262, 239), (272, 240, 239, 271), (241, 264, 263, 240), (273, 241, 240, 272), (242, 265, 264, 241), (274, 242, 241, 273), (247, 244, 243), (244, 245, 243), (245, 246, 243), (246, 247, 243), (253, 248, 244, 247), (248, 249, 244), (249, 250, 245, 244), (250, 251, 246, 245), (251, 252, 246), (252, 253, 247, 246), (259, 254, 248, 253), (254, 255, 249, 248), (255, 256, 250, 249), (256, 257, 251, 250), (257, 258, 252, 251), (258, 259, 253, 252), (265, 260, 254, 259), (260, 261, 255, 254), (261, 262, 256, 255), (262, 263, 257, 256), (263, 264, 258, 257), (264, 265, 259, 258), (269, 274, 268, 266), (270, 269, 266, 313), (271, 270, 313, 606), (272, 271, 606, 558), (273, 272, 558, 267), (274, 273, 267, 268), (275, 276, 282, 281), (276, 277, 605, 282), (277, 278, 559, 605), (278, 279, 215, 559), (279, 280, 283, 215), (280, 275, 281, 283), (285, 284, 290, 291), (286, 285, 291, 292), (287, 286, 292, 293), (288, 287, 293, 294), (289, 288, 294, 295), (284, 289, 295, 290), (291, 290, 296, 297), (292, 291, 297, 298), (293, 292, 298, 299), (294, 293, 299, 300), (295, 294, 300, 301), (290, 295, 301, 296), (297, 296, 302), (298, 297, 302, 303), (299, 298, 303, 304), (300, 299, 304), (301, 300, 304, 305), (296, 301, 305, 302), (303, 302, 306), (304, 303, 306), (305, 304, 306), (302, 305, 306), (275, 307, 308, 276), (307, 284, 285, 308), (276, 308, 309, 277), (308, 285, 286, 309), (277, 309, 310, 278), (309, 286, 287, 310), (278, 310, 311, 279), (310, 287, 288, 311), (279, 311, 312, 280), (311, 288, 289, 312), (280, 312, 307, 275), (312, 289, 284, 307), (214, 559, 215), (223, 267, 558), (316, 315, 222, 314), (218, 219, 316, 314), (193, 213, 216), (192, 216, 224), (192, 193, 216), (214, 213, 193), (192, 224, 223), (206, 205, 319, 320), (204, 206, 320, 321), (219, 204, 321, 322), (315, 316, 324, 323), (315, 323, 325), (317, 315, 325, 326), (318, 317, 326, 327), (316, 219, 322, 324), (323, 324, 330), (325, 323, 331), (326, 325, 332), (324, 322, 333), (322, 321, 334), (321, 320, 335), (320, 319, 336), (327, 326, 337), (217, 218, 314), (217, 314, 222), (338, 340, 341, 339), (343, 338, 339, 342), (345, 341, 340, 344), (530, 343, 342, 346), (339, 341, 348, 347), (342, 339, 347, 349), (341, 345, 350, 348), (346, 342, 349, 351), (347, 348, 352, 353), (349, 347, 353, 354), (348, 350, 355, 352), (351, 349, 354, 356), (353, 352, 357, 358), (354, 353, 358, 359), (352, 355, 360, 357), (356, 354, 359, 361), (358, 357, 362, 363), (359, 358, 363, 364), (357, 360, 365, 362), (361, 359, 364, 366), (363, 362, 368, 367), (364, 363, 367, 369), (362, 365, 370, 368), (366, 364, 369, 371), (367, 368, 373, 372), (369, 367, 372, 374), (368, 370, 375, 373), (371, 369, 374, 376), (372, 373, 378, 377), (374, 372, 377, 379), (373, 375, 380, 378), (376, 374, 379, 381), (377, 378, 382), (379, 377, 382, 383), (378, 380, 384, 382), (381, 379, 383, 385), (383, 382, 386), (382, 384, 386), (385, 383, 386), (450, 483, 476, 449), (480, 447, 448, 477), (389, 481, 479, 390), (467, 469, 464, 465), (469, 467, 466, 468), (472, 474, 470, 471), (467, 457, 466), (474, 475, 456), (465, 457, 467), (459, 453, 455), (459, 454, 453), (458, 453, 454), (458, 455, 453), (474, 456, 470), (391, 452, 475), (457, 393, 388, 466), (442, 460, 461, 443), (447, 440, 441, 448), (437, 461, 460, 438), (390, 435, 436, 389), (395, 459, 460, 442), (451, 444, 435, 390), (391, 438, 445, 452), (436, 463, 440), (452, 445, 439, 446), (445, 459, 455, 439), (393, 396, 395, 388), (396, 454, 459, 395), (394, 458, 454, 396), (483, 415, 414, 476), (415, 429, 428, 414), (407, 422, 433, 420), (419, 434, 432, 418), (464, 408, 407, 477), (408, 421, 422, 407), (469, 409, 408, 464), (476, 414, 410, 468), (414, 428, 423, 410), (410, 423, 424, 409), (479, 418, 411, 471), (418, 432, 425, 411), (473, 413, 417, 478), (413, 427, 430, 417), (472, 412, 413, 473), (412, 426, 427, 413), (417, 430, 431, 416), (531, 424, 423, 329), (329, 423, 428, 400), (399, 422, 421, 404), (403, 430, 427, 328), (405, 425, 432, 406), (360, 375, 370, 365), (380, 386, 384), (371, 376, 381, 385), (356, 361, 366, 482), (386, 450, 392), (385, 386, 392), (371, 385, 392), (371, 392, 482), (366, 371, 482), (350, 351, 356, 355), (345, 346, 351, 350), (344, 530, 346, 345), (355, 356, 482, 483), (429, 415, 416, 431), (482, 416, 415, 483), (355, 483, 450), (355, 450, 360), (360, 450, 375), (375, 450, 380), (380, 450, 386), (489, 389, 484), (494, 389, 489), (509, 389, 494), (514, 389, 509), (514, 481, 389), (480, 420, 419, 481), (434, 419, 420, 433), (533, 434, 433, 523), (533, 397, 434), (514, 513, 480, 481), (533, 523, 524, 525), (525, 524, 518, 519), (519, 518, 513, 514), (503, 498, 480), (498, 447, 480), (498, 485, 447), (485, 484, 447), (484, 389, 447), (513, 508, 503, 480), (498, 493, 488, 485), (489, 484, 486), (509, 494, 499, 504), (398, 433, 422, 399), (402, 431, 430, 403), (404, 421, 424, 531), (328, 427, 426, 532), (532, 426, 425, 405), (477, 407, 420, 480), (409, 424, 421, 408), (468, 410, 409, 469), (411, 425, 426, 412), (471, 411, 412, 472), (478, 417, 416, 482), (481, 419, 418, 479), (439, 455, 458, 444), (446, 439, 444, 451), (387, 394, 396, 393), (450, 443, 437, 392), (443, 461, 437), (389, 436, 440, 447), (441, 462, 458, 394), (448, 441, 394, 387), (388, 395, 442, 449), (444, 458, 462, 435), (438, 460, 459, 445), (449, 442, 443, 450), (440, 463, 462, 441), (392, 437, 438, 391), (435, 462, 463, 436), (475, 452, 446, 456), (456, 446, 451, 470), (465, 387, 393, 457), (448, 387, 465), (466, 388, 449), (470, 451, 390), (477, 448, 465, 464), (449, 476, 468, 466), (474, 472, 473, 475), (390, 479, 471, 470), (478, 391, 475, 473), (482, 392, 391, 478), (485, 487, 484), (487, 486, 484), (488, 490, 487, 485), (491, 489, 486, 487), (490, 492, 487), (492, 491, 487), (493, 495, 490, 488), (496, 494, 489, 491), (495, 497, 492, 490), (497, 496, 491, 492), (498, 500, 495, 493), (501, 499, 494, 496), (500, 502, 497, 495), (502, 501, 496, 497), (503, 505, 500, 498), (507, 504, 499, 501), (505, 506, 502, 500), (506, 507, 501, 502), (508, 510, 505, 503), (512, 509, 504, 507), (510, 511, 506, 505), (511, 512, 507, 506), (513, 515, 510, 508), (517, 514, 509, 512), (515, 516, 511, 510), (516, 517, 512, 511), (518, 520, 515, 513), (521, 519, 514, 517), (520, 522, 516, 515), (522, 521, 517, 516), (524, 526, 520, 518), (527, 525, 519, 521), (526, 529, 522, 520), (529, 527, 521, 522), (523, 534, 526, 524), (525, 527, 528, 533), (534, 535, 529, 526), (535, 528, 527, 529), (532, 266, 268), (328, 532, 318, 327), (531, 283, 281), (267, 318, 532, 268), (215, 283, 531, 205), (205, 531, 329, 319), (324, 338, 330), (323, 330, 338), (327, 337, 403), (327, 403, 328), (323, 338, 343), (323, 343, 331), (325, 331, 343), (325, 343, 332), (326, 332, 343), (326, 343, 337), (337, 343, 403), (343, 402, 403), (343, 530, 402), (324, 333, 338), (322, 338, 333), (322, 340, 338), (322, 334, 340), (321, 340, 334), (321, 335, 340), (320, 340, 335), (320, 336, 340), (319, 329, 400), (319, 400, 336), (336, 400, 340), (340, 400, 401), (340, 401, 344), (528, 397, 533), (528, 406, 397), (537, 406, 528), (552, 406, 537), (552, 405, 406), (551, 537, 528), (551, 528, 538), (550, 538, 528), (550, 528, 539), (549, 539, 528), (549, 528, 535), (549, 535, 540), (547, 540, 535), (534, 523, 398), (534, 398, 399), (536, 534, 399), (545, 534, 536), (545, 541, 534), (546, 534, 541), (546, 542, 534), (548, 534, 542), (548, 535, 534), (544, 399, 404), (544, 536, 399), (548, 543, 535), (547, 535, 543), (589, 532, 405, 552), (313, 266, 532, 589), (282, 553, 531, 281), (404, 531, 553, 544), (400, 428, 429, 401), (530, 431, 402), (344, 401, 429), (344, 429, 431, 530), (523, 433, 398), (406, 432, 434, 397), (578, 557, 574), (578, 577, 557), (544, 545, 536), (551, 552, 537), (550, 551, 538), (549, 550, 539), (547, 549, 540), (545, 546, 541), (546, 548, 542), (548, 547, 543), (555, 590, 549, 547), (553, 554, 545, 544), (554, 556, 546, 545), (556, 548, 546), (556, 555, 547, 548), (590, 550, 549), (590, 588, 551, 550), (588, 589, 552, 551), (605, 603, 573), (604, 572, 573, 603), (606, 580, 602), (602, 580, 581, 601), (604, 601, 579), (604, 579, 572), (601, 581, 579), (577, 590, 555, 557), (555, 556, 574, 557), (573, 282, 605), (580, 606, 313), (566, 568, 562, 560), (563, 562, 568, 569), (564, 563, 569, 570), (565, 564, 570, 571), (564, 565, 554, 553), (562, 573, 572, 560), (563, 282, 573, 562), (563, 564, 553, 282), (561, 565, 571, 567), (561, 556, 554, 565), (568, 571, 570, 569), (566, 567, 571, 568), (561, 574, 556), (560, 575, 567, 566), (561, 567, 575, 574), (579, 578, 574, 575), (560, 572, 579, 575), (596, 576, 579, 581), (579, 576, 577, 578), (595, 577, 576, 586), (596, 587, 586, 576), (595, 590, 577), (587, 585, 582, 586), (585, 584, 583, 582), (595, 591, 588, 590), (595, 586, 582, 591), (593, 313, 589, 592), (593, 594, 580, 313), (594, 596, 581, 580), (592, 589, 588, 591), (591, 582, 583, 592), (592, 583, 584, 593), (593, 584, 585, 594), (587, 596, 594, 585), (191, 190, 598, 597), (597, 598, 599, 600), (189, 188, 600, 599), (598, 190, 606, 602), (598, 602, 601), (599, 604, 603), (599, 603, 605, 189), (598, 601, 604, 599), (189, 605, 559), (190, 558, 606), (608, 607, 612, 611), (186, 609, 614, 613), (609, 608, 611, 614), (187, 610, 615, 616), (610, 186, 613, 615), (607, 187, 616, 612), (611, 612, 618, 617), (613, 614, 620, 619), (614, 611, 617, 620), (616, 615, 621, 622), (615, 613, 619, 621), (612, 616, 622, 618), (617, 618, 624, 623), (619, 620, 626, 625), (620, 617, 623, 626), (622, 621, 627, 628), (621, 619, 625, 627), (618, 622, 628, 624), (623, 624, 625, 626), (627, 625, 624, 628), (82, 191, 83), (81, 84, 188), (86, 106, 98), (100, 104, 597, 600), (82, 106, 194, 191), (80, 83, 191, 597), (84, 105, 600, 188), (79, 81, 188, 197), (80, 597, 104), (87, 102, 197, 194), (87, 194, 106), (79, 197, 102), (100, 600, 105), (79, 103, 95), (90, 101, 105), (80, 85, 88), (80, 104, 85), (100, 105, 101), (86, 87, 106), (79, 102, 103), (81, 94, 84), (82, 83, 99), (231, 317, 232), (232, 317, 318), (202, 206, 203), (202, 205, 206)])
me_cube.polygons.foreach_set('use_smooth', [True] * 755)
_k = set([(0, 143), (0, 154), (0, 158), (1, 20), (1, 23), (1, 25), (2, 24), (2, 27), (3, 4), (3, 10), (4, 26), (5, 6), (5, 21), (6, 9), (7, 8), (7, 25), (8, 22), (9, 23), (10, 20), (11, 12), (11, 24), (12, 20), (13, 67), (13, 74), (14, 66), (14, 73), (15, 19), (15, 73), (16, 17), (16, 70), (17, 75), (18, 69), (18, 74), (19, 68), (19, 77), (21, 22), (22, 26), (26, 27), (28, 29), (28, 64), (29, 33), (29, 62), (30, 59), (30, 65), (31, 55), (31, 64), (32, 57), (32, 65), (33, 34), (33, 58), (34, 61), (35, 54), (35, 56), (35, 65), (36, 49), (36, 53), (37, 38), (37, 44), (38, 47), (39, 40), (39, 48), (40, 46), (41, 42), (41, 50), (42, 52), (43, 47), (43, 51), (44, 45), (45, 48), (46, 49), (50, 53), (51, 52), (54, 55), (56, 63), (57, 60), (58, 59), (60, 61), (62, 63), (66, 70), (66, 78), (67, 68), (68, 75), (69, 70), (71, 72), (71, 76), (72, 77), (76, 78), (79, 81), (79, 102), (80, 83), (80, 104), (81, 84), (82, 83), (82, 106), (84, 105), (85, 88), (85, 104), (86, 87), (86, 98), (87, 96), (87, 102), (87, 106), (88, 99), (89, 97), (89, 104), (90, 94), (90, 101), (91, 92), (91, 102), (92, 93), (93, 100), (94, 95), (95, 103), (96, 97), (98, 99), (100, 101), (100, 104), (100, 105), (102, 103), (107, 126), (107, 129), (107, 131), (108, 130), (108, 133), (109, 110), (109, 116), (110, 132), (111, 112), (111, 127), (112, 115), (113, 114), (113, 131), (114, 128), (115, 129), (116, 126), (117, 118), (117, 130), (118, 126), (119, 174), (119, 181), (120, 173), (120, 180), (121, 125), (121, 180), (122, 123), (122, 177), (123, 182), (124, 176), (124, 181), (125, 175), (125, 184), (127, 128), (128, 132), (132, 133), (134, 135), (134, 171), (135, 139), (135, 169), (136, 166), (136, 172), (137, 162), (137, 171), (138, 164), (138, 172), (139, 140), (139, 165), (140, 168), (141, 161), (141, 163), (141, 172), (142, 145), (142, 156), (142, 160), (143, 150), (144, 145), (144, 155), (145, 152), (146, 147), (146, 157), (147, 159), (148, 149), (148, 156), (149, 158), (150, 151), (151, 155), (152, 153), (153, 154), (157, 160), (158, 159), (161, 162), (163, 170), (164, 167), (165, 166), (167, 168), (169, 170), (173, 177), (173, 185), (174, 175), (175, 182), (176, 177), (178, 179), (178, 183), (179, 184), (183, 185), (186, 609), (186, 610), (187, 607), (187, 610), (188, 197), (188, 600), (191, 194), (191, 597), (192, 216), (192, 223), (193, 214), (193, 216), (194, 197), (198, 200), (198, 220), (199, 203), (199, 204), (199, 208), (200, 201), (201, 202), (202, 203), (204, 206), (204, 219), (205, 206), (207, 208), (207, 209), (208, 212), (209, 210), (210, 211), (211, 212), (215, 283), (215, 559), (216, 217), (216, 220), (216, 221), (217, 218), (217, 222), (218, 219), (218, 220), (218, 314), (219, 316), (221, 222), (221, 236), (222, 314), (222, 315), (225, 226), (225, 229), (226, 227), (227, 228), (228, 230), (229, 230), (229, 235), (231, 232), (231, 235), (232, 233), (233, 234), (234, 236), (235, 315), (266, 268), (266, 313), (267, 268), (267, 558), (281, 282), (281, 283), (282, 605), (313, 606), (315, 316), (315, 317), (317, 318), (319, 320), (319, 329), (319, 336), (320, 321), (320, 335), (320, 336), (321, 322), (321, 334), (321, 335), (322, 324), (322, 333), (322, 334), (323, 324), (323, 325), (323, 330), (323, 331), (324, 330), (324, 333), (325, 326), (325, 331), (325, 332), (326, 327), (326, 332), (326, 337), (327, 328), (327, 337), (328, 403), (328, 427), (329, 400), (329, 423), (338, 339), (338, 340), (338, 343), (339, 347), (340, 401), (343, 402), (344, 345), (344, 401), (344, 530), (345, 350), (346, 351), (346, 530), (347, 353), (350, 355), (351, 356), (353, 358), (355, 356), (355, 360), (356, 361), (358, 363), (360, 365), (361, 366), (363, 367), (365, 370), (366, 371), (367, 372), (370, 375), (371, 376), (375, 380), (376, 381), (380, 384), (381, 385), (384, 386), (385, 386), (387, 394), (387, 465), (388, 395), (388, 466), (389, 436), (389, 481), (390, 435), (390, 479), (391, 438), (391, 478), (392, 437), (392, 482), (393, 396), (393, 457), (394, 458), (395, 459), (396, 454), (397, 434), (397, 528), (397, 533), (398, 433), (398, 534), (399, 404), (399, 422), (400, 428), (401, 429), (402, 431), (403, 430), (404, 421), (404, 531), (404, 544), (405, 406), (405, 425), (405, 532), (405, 552), (406, 432), (407, 422), (407, 477), (408, 421), (408, 464), (409, 424), (409, 469), (410, 423), (410, 468), (411, 425), (411, 471), (412, 426), (412, 472), (413, 427), (413, 473), (414, 428), (414, 476), (415, 429), (415, 483), (416, 431), (416, 482), (417, 430), (417, 478), (418, 432), (418, 479), (419, 434), (419, 481), (420, 433), (420, 480), (421, 424), (423, 424), (424, 531), (425, 426), (426, 427), (426, 532), (435, 462), (436, 463), (437, 461), (438, 460), (439, 446), (439, 455), (440, 447), (440, 463), (441, 448), (441, 462), (442, 449), (442, 460), (443, 450), (443, 461), (444, 451), (444, 458), (445, 452), (445, 459), (446, 456), (447, 480), (448, 477), (449, 476), (450, 483), (451, 470), (452, 475), (453, 454), (453, 455), (453, 458), (453, 459), (456, 470), (456, 474), (456, 475), (457, 465), (457, 466), (457, 467), (464, 465), (466, 468), (467, 469), (470, 471), (472, 474), (473, 475), (484, 485), (484, 486), (485, 488), (486, 489), (488, 493), (489, 494), (493, 498), (494, 499), (497, 502), (498, 503), (499, 504), (502, 506), (503, 508), (504, 509), (506, 511), (508, 513), (509, 514), (511, 516), (513, 514), (513, 518), (514, 519), (516, 522), (518, 524), (519, 525), (522, 529), (523, 524), (523, 533), (525, 533), (528, 535), (529, 535), (534, 535), (536, 544), (536, 545), (537, 551), (537, 552), (538, 550), (538, 551), (539, 549), (539, 550), (540, 547), (540, 549), (541, 545), (541, 546), (542, 546), (542, 548), (543, 547), (543, 548), (544, 545), (545, 546), (546, 548), (547, 548), (547, 549), (549, 550), (550, 551), (551, 552), (553, 554), (554, 556), (555, 556), (555, 590), (556, 561), (556, 574), (557, 574), (557, 577), (558, 606), (559, 605), (560, 562), (560, 575), (561, 565), (561, 567), (562, 563), (563, 564), (564, 565), (566, 567), (566, 568), (567, 571), (568, 569), (569, 570), (570, 571), (574, 575), (574, 578), (575, 579), (576, 577), (576, 579), (576, 596), (577, 578), (577, 590), (578, 579), (579, 601), (579, 604), (582, 583), (582, 586), (583, 584), (584, 585), (585, 587), (586, 587), (586, 595), (588, 589), (588, 590), (590, 595), (591, 592), (591, 595), (592, 593), (593, 594), (594, 596), (597, 600), (601, 602), (603, 604), (607, 608), (608, 609), (623, 624), (623, 626), (624, 628), (625, 626), (625, 627), (627, 628)])
me_cube.attributes.new('sharp_edge', 'BOOLEAN', 'EDGE').data.foreach_set('value', [ (min(e.vertices), max(e.vertices)) in _k for e in me_cube.edges])
me_cube.materials.append(mat_steel)
me_cube.use_remesh_preserve_volume = False
me_cube.use_remesh_preserve_attributes = False
me_cube.use_mirror_vertex_groups = False
me_cube.update()
arm_armature = bpy.data.armatures.new('Armature')  # bones are not reproduced

# ---- objects
ob_cube_001 = bpy.data.objects.new('Cube.001', me_cube_001)
ob_armature = bpy.data.objects.new('Armature', arm_armature)
ob_cube = bpy.data.objects.new('Cube', me_cube)
ob_camera = bpy.data.objects.new('Camera', cam_camera_001)
ob_lamp = bpy.data.objects.new('Lamp', light_lamp_001)

# ---- transforms, parenting, visibility, modifiers, constraints
ob_cube_001.location = (0.0, 0.0, 0.0)
ob_cube_001.lock_rotations_4d = False
ob_cube_001.empty_display_type = 'ARROWS'
ob_cube_001.lineart.crease_threshold = 0.0
_m = ob_cube_001.modifiers.new('EdgeSplit', 'EDGE_SPLIT')
_m.use_edge_angle = False
ob_armature.location = (0.0, 0.0, 0.0)
ob_armature.scale = (0.4, 0.4, 0.4)
ob_armature.lock_rotations_4d = False
ob_armature.empty_display_type = 'ARROWS'
ob_armature.lineart.crease_threshold = 0.0
ob_cube.location = (0.0, 0.0, 0.2089)
ob_cube.rotation_euler = (6.846e-08, 3.142, 5.168e-15)
ob_cube.scale = (2.5, 2.5, 2.5)
ob_cube.lock_rotations_4d = False
ob_cube.empty_display_type = 'ARROWS'
ob_cube.lineart.crease_threshold = 0.0
_m = ob_cube.modifiers.new('EdgeSplit', 'EDGE_SPLIT')
_m.use_edge_angle = False
_m = ob_cube.modifiers.new('Armature', 'ARMATURE')
_m.object = ob_armature
_m.use_bone_envelopes = True
ob_camera.location = (3.534, -6.796, 0.546)
ob_camera.rotation_euler = (1.469, 1.127, 0.3613)
ob_camera.lock_rotations_4d = False
ob_camera.empty_display_type = 'ARROWS'
ob_camera.lineart.crease_threshold = 0.0
ob_lamp.location = (6.145, -6.12, 2.288)
ob_lamp.rotation_euler = (-2.527, 1.932, -2.987)
ob_lamp.lock_rotations_4d = False
ob_lamp.empty_display_type = 'ARROWS'
ob_lamp.lineart.crease_threshold = 0.0

# ---- collection membership
col_collection_1.objects.link(ob_cube_001)
col_collection_1.objects.link(ob_armature)
col_collection_1.objects.link(ob_cube)
col_collection_1.objects.link(ob_camera)
col_collection_1.objects.link(ob_lamp)

# ---- scene / render settings (as saved in the file)
scene.camera = ob_camera
scene.frame_start = 1; scene.frame_end = 24; scene.frame_set(1)
scene.render.engine = 'BLENDER_EEVEE_NEXT'
scene.render.image_settings.color_mode = 'RGB'
scene.render.image_settings.compression = 90
scene.render.resolution_x = 1600
scene.render.resolution_y = 1200
scene.render.resolution_percentage = 50
scene.render.pixel_aspect_x = 100.0
scene.render.pixel_aspect_y = 100.0
scene.render.fps = 25
scene.render.dither_intensity = 0.0
scene.render.use_compositing = False
scene.render.use_sequencer = False
scene.render.use_bake_selected_to_active = True
scene.render.bake_margin = 8
scene.render.bake_bias = 0.03
scene.render.use_stamp_time = False
scene.render.use_stamp_date = False
scene.render.use_stamp_frame = False
scene.render.use_stamp_camera = False
scene.render.use_stamp_scene = False
scene.render.use_stamp_filename = False
scene.render.use_stamp_render_time = False
scene.render.stamp_font_size = 0
scene.cycles.use_denoising = False
scene.cycles.samples = 10
scene.cycles.sampling_pattern = 'TABULATED_SOBOL'
scene.cycles.light_sampling_threshold = 0.0
scene.cycles.use_adaptive_sampling = False
scene.cycles.use_light_tree = False
scene.cycles.blur_glossy = 0.0
scene.cycles.volume_bounces = 1
scene.cycles.pixel_filter_type = 'GAUSSIAN'
scene.cycles.sample_clamp_indirect = 0.0
scene.view_settings.view_transform = 'Raw'
bpy.context.view_layer.update()
